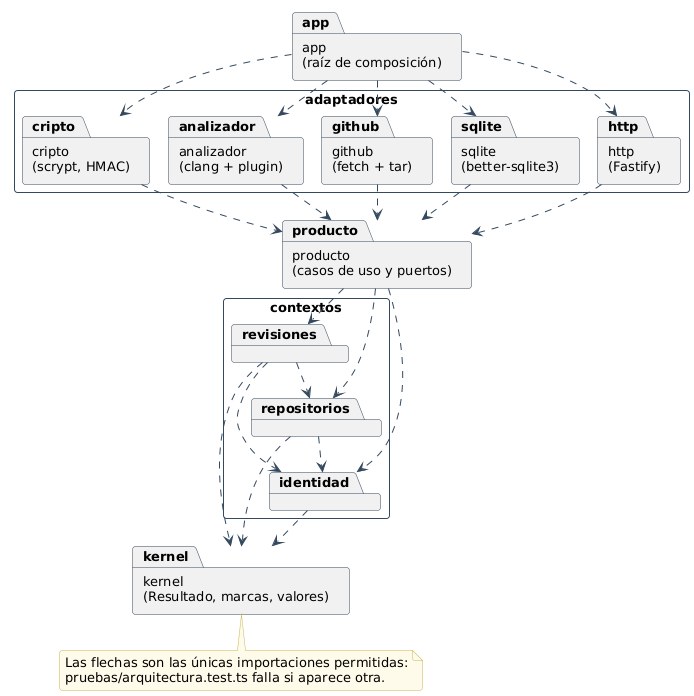

The diagram above was rendered by PlantUML. Its source (embedded in the PNG):
@startuml
!include _estilo.iuml

package "app\n(raíz de composición)" as app
package "adaptadores" {
  package "http\n(Fastify)" as http
  package "sqlite\n(better-sqlite3)" as sqlite
  package "github\n(fetch + tar)" as github
  package "analizador\n(clang + plugin)" as analizador
  package "cripto\n(scrypt, HMAC)" as cripto
}
package "producto\n(casos de uso y puertos)" as producto
package "contextos" {
  package "identidad" as identidad
  package "repositorios" as repositorios
  package "revisiones" as revisiones
}
package "kernel\n(Resultado, marcas, valores)" as kernel

app ..> http
app ..> sqlite
app ..> github
app ..> analizador
app ..> cripto
http ..> producto
sqlite ..> producto
github ..> producto
analizador ..> producto
cripto ..> producto
producto ..> revisiones
producto ..> repositorios
producto ..> identidad
revisiones ..> repositorios
revisiones ..> identidad
repositorios ..> identidad
identidad ..> kernel
repositorios ..> kernel
revisiones ..> kernel

note bottom of kernel
  Las flechas son las únicas importaciones permitidas:
  pruebas/arquitectura.test.ts falla si aparece otra.
end note
@enduml